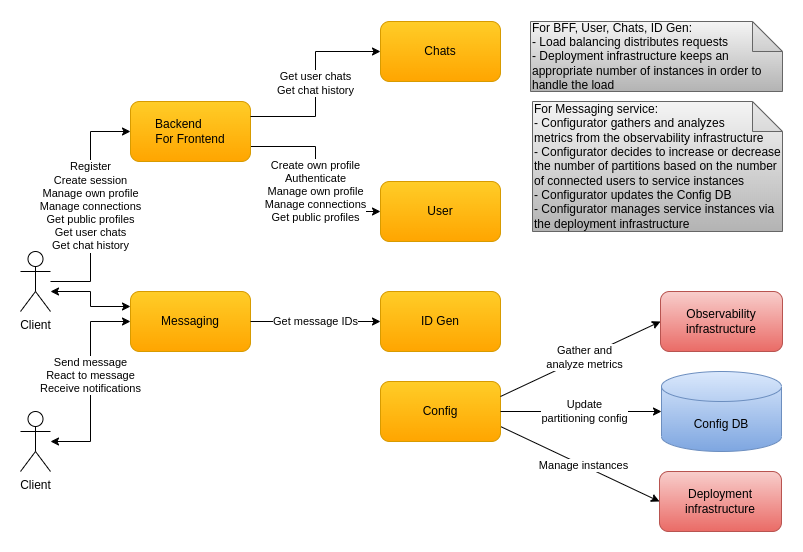

The diagram above was exported from draw.io. Its source (the exported page's mxGraphModel, read from the mxfile embedded in the PNG):
<mxGraphModel dx="2020" dy="1203" grid="1" gridSize="10" guides="1" tooltips="1" connect="1" arrows="1" fold="1" page="1" pageScale="1" pageWidth="850" pageHeight="1100" math="0" shadow="0">
  <root>
    <mxCell id="0" />
    <mxCell id="1" parent="0" />
    <mxCell id="d0rf5hO-lCL4Q1tjQsr9-38" value="Manage instances" style="rounded=0;orthogonalLoop=1;jettySize=auto;html=1;entryX=1;entryY=0.75;entryDx=0;entryDy=0;startArrow=classic;startFill=1;endArrow=none;endFill=0;exitX=0;exitY=0.5;exitDx=0;exitDy=0;" parent="1" source="zAgNuWyr5u-YzhFzlj54-1" target="d0rf5hO-lCL4Q1tjQsr9-13" edge="1">
      <mxGeometry x="-0.0476" relative="1" as="geometry">
        <mxPoint as="offset" />
      </mxGeometry>
    </mxCell>
    <mxCell id="zAgNuWyr5u-YzhFzlj54-1" value="Deployment infrastructure" style="rounded=1;whiteSpace=wrap;html=1;gradientColor=#ea6b66;fillColor=#f8cecc;strokeColor=#b85450;" parent="1" vertex="1">
      <mxGeometry x="679" y="490" width="122" height="60" as="geometry" />
    </mxCell>
    <mxCell id="zAgNuWyr5u-YzhFzlj54-6" value="&lt;div&gt;&lt;span&gt;For Messaging&amp;nbsp;&lt;/span&gt;&lt;span&gt;service:&lt;/span&gt;&lt;/div&gt;&lt;div&gt;&lt;span&gt;- Configurator gathers and analyzes&lt;/span&gt;&lt;/div&gt;&lt;div&gt;&lt;span style=&quot;background-color: initial;&quot;&gt;metrics from the observability infrastructure&lt;/span&gt;&lt;/div&gt;&lt;div&gt;&lt;span style=&quot;background-color: initial;&quot;&gt;- Configurator decides to increase or decrease the number of partitions based on the number of connected users to service instances&lt;/span&gt;&lt;br&gt;&lt;/div&gt;&lt;div&gt;&lt;span style=&quot;background-color: initial;&quot;&gt;- Configurator updates the Config DB&lt;/span&gt;&lt;/div&gt;&lt;div&gt;&lt;span&gt;- Configurator manages service instances via the deployment infrastructure&lt;/span&gt;&lt;/div&gt;" style="shape=note;whiteSpace=wrap;html=1;backgroundOutline=1;darkOpacity=0.05;align=left;gradientColor=#b3b3b3;fillColor=#f5f5f5;strokeColor=#666666;" parent="1" vertex="1">
      <mxGeometry x="552" y="120" width="250" height="130" as="geometry" />
    </mxCell>
    <mxCell id="BohTrpbPn-4vs-TpyyZk-1" value="Register&lt;br style=&quot;border-color: var(--border-color);&quot;&gt;Create session&lt;br style=&quot;border-color: var(--border-color);&quot;&gt;Manage own&amp;nbsp;profile&lt;br style=&quot;border-color: var(--border-color);&quot;&gt;Manage connections&lt;br style=&quot;border-color: var(--border-color);&quot;&gt;Get public profiles&lt;br style=&quot;border-color: var(--border-color);&quot;&gt;Get user chats&lt;br style=&quot;border-color: var(--border-color);&quot;&gt;Get chat history" style="edgeStyle=orthogonalEdgeStyle;rounded=0;orthogonalLoop=1;jettySize=auto;html=1;entryX=0;entryY=0.5;entryDx=0;entryDy=0;" parent="1" source="d0rf5hO-lCL4Q1tjQsr9-3" target="d0rf5hO-lCL4Q1tjQsr9-20" edge="1">
      <mxGeometry relative="1" as="geometry" />
    </mxCell>
    <mxCell id="BohTrpbPn-4vs-TpyyZk-2" style="edgeStyle=orthogonalEdgeStyle;rounded=0;orthogonalLoop=1;jettySize=auto;html=1;entryX=0;entryY=0.25;entryDx=0;entryDy=0;startArrow=classic;startFill=1;" parent="1" source="d0rf5hO-lCL4Q1tjQsr9-3" target="d0rf5hO-lCL4Q1tjQsr9-7" edge="1">
      <mxGeometry relative="1" as="geometry">
        <Array as="points">
          <mxPoint x="110" y="310" />
          <mxPoint x="110" y="325" />
        </Array>
      </mxGeometry>
    </mxCell>
    <mxCell id="d0rf5hO-lCL4Q1tjQsr9-3" value="Client" style="shape=umlActor;verticalLabelPosition=bottom;verticalAlign=top;html=1;outlineConnect=0;" parent="1" vertex="1">
      <mxGeometry x="40" y="270" width="30" height="60" as="geometry" />
    </mxCell>
    <mxCell id="d0rf5hO-lCL4Q1tjQsr9-4" value="Send message&lt;br&gt;React to message&lt;br&gt;Receive notifications" style="edgeStyle=orthogonalEdgeStyle;rounded=0;orthogonalLoop=1;jettySize=auto;html=1;entryX=0;entryY=0.5;entryDx=0;entryDy=0;startArrow=classic;startFill=1;" parent="1" source="d0rf5hO-lCL4Q1tjQsr9-5" target="d0rf5hO-lCL4Q1tjQsr9-7" edge="1">
      <mxGeometry x="0.0588" relative="1" as="geometry">
        <mxPoint as="offset" />
        <Array as="points">
          <mxPoint x="110" y="460" />
          <mxPoint x="110" y="340" />
        </Array>
      </mxGeometry>
    </mxCell>
    <mxCell id="d0rf5hO-lCL4Q1tjQsr9-5" value="Client" style="shape=umlActor;verticalLabelPosition=bottom;verticalAlign=top;html=1;outlineConnect=0;" parent="1" vertex="1">
      <mxGeometry x="40" y="430" width="30" height="60" as="geometry" />
    </mxCell>
    <mxCell id="d0rf5hO-lCL4Q1tjQsr9-7" value="&lt;font style=&quot;font-size: 12px&quot;&gt;Messaging&lt;/font&gt;" style="rounded=1;whiteSpace=wrap;html=1;gradientColor=#ffa500;fillColor=#ffcd28;strokeColor=#d79b00;" parent="1" vertex="1">
      <mxGeometry x="150" y="310" width="120" height="60" as="geometry" />
    </mxCell>
    <mxCell id="d0rf5hO-lCL4Q1tjQsr9-13" value="Config" style="rounded=1;whiteSpace=wrap;html=1;gradientColor=#ffa500;fillColor=#ffcd28;strokeColor=#d79b00;" parent="1" vertex="1">
      <mxGeometry x="400" y="400" width="120" height="60" as="geometry" />
    </mxCell>
    <mxCell id="d0rf5hO-lCL4Q1tjQsr9-16" value="&lt;font style=&quot;font-size: 12px&quot;&gt;ID Gen&lt;/font&gt;" style="rounded=1;whiteSpace=wrap;html=1;gradientColor=#ffa500;fillColor=#ffcd28;strokeColor=#d79b00;" parent="1" vertex="1">
      <mxGeometry x="400" y="310" width="120" height="60" as="geometry" />
    </mxCell>
    <mxCell id="d0rf5hO-lCL4Q1tjQsr9-17" value="Get message IDs" style="endArrow=classic;html=1;exitX=1;exitY=0.5;exitDx=0;exitDy=0;entryX=0;entryY=0.5;entryDx=0;entryDy=0;" parent="1" source="d0rf5hO-lCL4Q1tjQsr9-7" target="d0rf5hO-lCL4Q1tjQsr9-16" edge="1">
      <mxGeometry width="50" height="50" relative="1" as="geometry">
        <mxPoint x="530" y="85" as="sourcePoint" />
        <mxPoint x="290" y="275" as="targetPoint" />
        <mxPoint as="offset" />
      </mxGeometry>
    </mxCell>
    <mxCell id="QSnCtZxuHhLnOK5eIwUb-2" value="Create own profile&lt;br style=&quot;border-color: var(--border-color);&quot;&gt;Authenticate&lt;br style=&quot;border-color: var(--border-color);&quot;&gt;Manage own profile&lt;br style=&quot;border-color: var(--border-color);&quot;&gt;Manage connections&lt;br style=&quot;border-color: var(--border-color);&quot;&gt;Get public profiles" style="rounded=0;orthogonalLoop=1;jettySize=auto;html=1;entryX=0;entryY=0.5;entryDx=0;entryDy=0;edgeStyle=orthogonalEdgeStyle;exitX=1;exitY=0.75;exitDx=0;exitDy=0;" parent="1" source="d0rf5hO-lCL4Q1tjQsr9-20" target="QSnCtZxuHhLnOK5eIwUb-1" edge="1">
      <mxGeometry x="0.1282" relative="1" as="geometry">
        <mxPoint x="250" y="260" as="sourcePoint" />
        <mxPoint as="offset" />
      </mxGeometry>
    </mxCell>
    <mxCell id="d0rf5hO-lCL4Q1tjQsr9-20" value="&lt;font style=&quot;font-size: 12px&quot;&gt;Backend&amp;nbsp; &amp;nbsp; &amp;nbsp; &amp;nbsp;&lt;br&gt;For Frontend&lt;/font&gt;" style="rounded=1;whiteSpace=wrap;html=1;gradientColor=#ffa500;fillColor=#ffcd28;strokeColor=#d79b00;" parent="1" vertex="1">
      <mxGeometry x="150" y="120" width="120" height="60" as="geometry" />
    </mxCell>
    <mxCell id="d0rf5hO-lCL4Q1tjQsr9-23" value="&lt;font style=&quot;font-size: 12px&quot;&gt;Chats&lt;/font&gt;" style="rounded=1;whiteSpace=wrap;html=1;gradientColor=#ffa500;fillColor=#ffcd28;strokeColor=#d79b00;" parent="1" vertex="1">
      <mxGeometry x="400" y="40" width="120" height="60" as="geometry" />
    </mxCell>
    <mxCell id="d0rf5hO-lCL4Q1tjQsr9-27" value="Get user chats&lt;br&gt;Get chat history" style="endArrow=classic;html=1;entryX=0;entryY=0.5;entryDx=0;entryDy=0;edgeStyle=orthogonalEdgeStyle;rounded=0;exitX=1;exitY=0.25;exitDx=0;exitDy=0;" parent="1" source="d0rf5hO-lCL4Q1tjQsr9-20" target="d0rf5hO-lCL4Q1tjQsr9-23" edge="1">
      <mxGeometry width="50" height="50" relative="1" as="geometry">
        <mxPoint x="260" y="80" as="sourcePoint" />
        <mxPoint x="330" y="100" as="targetPoint" />
        <mxPoint as="offset" />
      </mxGeometry>
    </mxCell>
    <mxCell id="d0rf5hO-lCL4Q1tjQsr9-40" value="&lt;div&gt;&lt;span&gt;For BFF, User, Chats,&amp;nbsp;&lt;/span&gt;&lt;span&gt;ID Gen:&lt;/span&gt;&lt;/div&gt;&lt;div&gt;- Load balancing distributes requests&lt;span&gt;&lt;br&gt;&lt;/span&gt;&lt;/div&gt;&lt;div&gt;&lt;span&gt;- Deployment infrastructure keeps an appropriate number of instances in order to handle the load&lt;/span&gt;&lt;/div&gt;" style="shape=note;whiteSpace=wrap;html=1;backgroundOutline=1;darkOpacity=0.05;align=left;gradientColor=#b3b3b3;fillColor=#f5f5f5;strokeColor=#666666;" parent="1" vertex="1">
      <mxGeometry x="550" y="40" width="252" height="70" as="geometry" />
    </mxCell>
    <mxCell id="QSnCtZxuHhLnOK5eIwUb-1" value="&lt;font style=&quot;font-size: 12px&quot;&gt;User&lt;/font&gt;" style="rounded=1;whiteSpace=wrap;html=1;gradientColor=#ffa500;fillColor=#ffcd28;strokeColor=#d79b00;" parent="1" vertex="1">
      <mxGeometry x="400" y="200" width="120" height="60" as="geometry" />
    </mxCell>
    <mxCell id="uL4ajwm0hJNC71HI4jOS-1" value="Observability infrastructure" style="rounded=1;whiteSpace=wrap;html=1;gradientColor=#ea6b66;fillColor=#f8cecc;strokeColor=#b85450;" parent="1" vertex="1">
      <mxGeometry x="680" y="310" width="122" height="60" as="geometry" />
    </mxCell>
    <mxCell id="uL4ajwm0hJNC71HI4jOS-2" value="Gather and&lt;br&gt;analyze metrics" style="rounded=0;orthogonalLoop=1;jettySize=auto;html=1;entryX=1;entryY=0.25;entryDx=0;entryDy=0;startArrow=classic;startFill=1;endArrow=none;endFill=0;exitX=0;exitY=0.5;exitDx=0;exitDy=0;" parent="1" source="uL4ajwm0hJNC71HI4jOS-1" target="d0rf5hO-lCL4Q1tjQsr9-13" edge="1">
      <mxGeometry x="-0.0476" relative="1" as="geometry">
        <mxPoint as="offset" />
        <mxPoint x="690" y="430" as="sourcePoint" />
        <mxPoint x="530" y="430" as="targetPoint" />
      </mxGeometry>
    </mxCell>
    <mxCell id="uL4ajwm0hJNC71HI4jOS-3" value="Config DB" style="shape=cylinder3;whiteSpace=wrap;html=1;boundedLbl=1;backgroundOutline=1;size=15;gradientColor=#7ea6e0;fillColor=#dae8fc;strokeColor=#6c8ebf;" parent="1" vertex="1">
      <mxGeometry x="681" y="390" width="120" height="80" as="geometry" />
    </mxCell>
    <mxCell id="uL4ajwm0hJNC71HI4jOS-6" value="Update&lt;br&gt;partitioning config" style="rounded=0;orthogonalLoop=1;jettySize=auto;html=1;entryX=1;entryY=0.5;entryDx=0;entryDy=0;startArrow=classic;startFill=1;endArrow=none;endFill=0;" parent="1" source="uL4ajwm0hJNC71HI4jOS-3" target="d0rf5hO-lCL4Q1tjQsr9-13" edge="1">
      <mxGeometry x="-0.0476" relative="1" as="geometry">
        <mxPoint as="offset" />
        <mxPoint x="689" y="530" as="sourcePoint" />
        <mxPoint x="530" y="455" as="targetPoint" />
      </mxGeometry>
    </mxCell>
  </root>
</mxGraphModel>